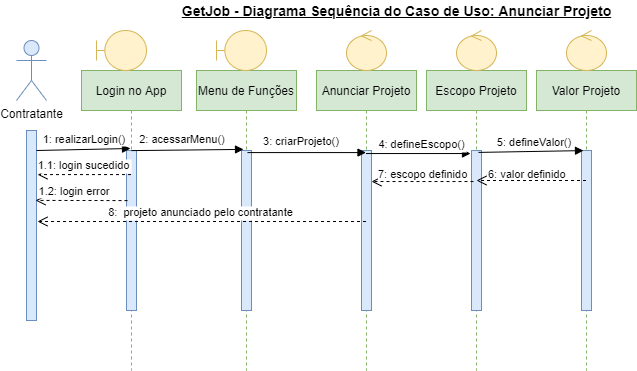

The diagram above was exported from draw.io. Its source (the exported page's mxGraphModel, read from the mxfile embedded in the PNG):
<mxGraphModel dx="868" dy="393" grid="1" gridSize="10" guides="1" tooltips="1" connect="1" arrows="1" fold="1" page="1" pageScale="1" pageWidth="850" pageHeight="1100" math="0" shadow="0">
  <root>
    <mxCell id="0" />
    <mxCell id="1" parent="0" />
    <mxCell id="3nuBFxr9cyL0pnOWT2aG-5" value="Login no App" style="shape=umlLifeline;perimeter=lifelinePerimeter;container=1;collapsible=0;recursiveResize=0;rounded=0;shadow=0;strokeWidth=1;fillColor=#d5e8d4;strokeColor=#82b366;" parent="1" vertex="1">
      <mxGeometry x="115" y="80" width="100" height="300" as="geometry" />
    </mxCell>
    <mxCell id="3nuBFxr9cyL0pnOWT2aG-6" value="" style="points=[];perimeter=orthogonalPerimeter;rounded=0;shadow=0;strokeWidth=1;fillColor=#dae8fc;strokeColor=#6c8ebf;" parent="3nuBFxr9cyL0pnOWT2aG-5" vertex="1">
      <mxGeometry x="45" y="80" width="10" height="160" as="geometry" />
    </mxCell>
    <mxCell id="StcCsoNaav3aFJAbkg7_-1" value="Contratante" style="shape=umlActor;verticalLabelPosition=bottom;verticalAlign=top;html=1;fillColor=#dae8fc;strokeColor=#6c8ebf;" parent="1" vertex="1">
      <mxGeometry x="50" y="50" width="30" height="60" as="geometry" />
    </mxCell>
    <mxCell id="3nuBFxr9cyL0pnOWT2aG-2" value="" style="points=[];perimeter=orthogonalPerimeter;rounded=0;shadow=0;strokeWidth=1;fillColor=#dae8fc;strokeColor=#6c8ebf;" parent="1" vertex="1">
      <mxGeometry x="60" y="140" width="10" height="190" as="geometry" />
    </mxCell>
    <mxCell id="StcCsoNaav3aFJAbkg7_-4" value="Menu de Funções" style="shape=umlLifeline;perimeter=lifelinePerimeter;container=1;collapsible=0;recursiveResize=0;rounded=0;shadow=0;strokeWidth=1;fillColor=#d5e8d4;strokeColor=#82b366;" parent="1" vertex="1">
      <mxGeometry x="230" y="80" width="100" height="300" as="geometry" />
    </mxCell>
    <mxCell id="StcCsoNaav3aFJAbkg7_-5" value="" style="points=[];perimeter=orthogonalPerimeter;rounded=0;shadow=0;strokeWidth=1;fillColor=#dae8fc;strokeColor=#6c8ebf;" parent="StcCsoNaav3aFJAbkg7_-4" vertex="1">
      <mxGeometry x="45" y="80" width="10" height="160" as="geometry" />
    </mxCell>
    <mxCell id="StcCsoNaav3aFJAbkg7_-14" value="" style="shape=umlBoundary;whiteSpace=wrap;html=1;fillColor=#fff2cc;strokeColor=#d6b656;" parent="1" vertex="1">
      <mxGeometry x="130" y="40" width="50" height="40" as="geometry" />
    </mxCell>
    <mxCell id="StcCsoNaav3aFJAbkg7_-16" value="" style="shape=umlBoundary;whiteSpace=wrap;html=1;fillColor=#fff2cc;strokeColor=#d6b656;" parent="1" vertex="1">
      <mxGeometry x="250" y="40" width="50" height="40" as="geometry" />
    </mxCell>
    <mxCell id="StcCsoNaav3aFJAbkg7_-17" value="Anunciar Projeto" style="shape=umlLifeline;perimeter=lifelinePerimeter;container=1;collapsible=0;recursiveResize=0;rounded=0;shadow=0;strokeWidth=1;fillColor=#d5e8d4;strokeColor=#82b366;" parent="1" vertex="1">
      <mxGeometry x="350" y="80" width="100" height="300" as="geometry" />
    </mxCell>
    <mxCell id="StcCsoNaav3aFJAbkg7_-18" value="" style="points=[];perimeter=orthogonalPerimeter;rounded=0;shadow=0;strokeWidth=1;fillColor=#dae8fc;strokeColor=#6c8ebf;" parent="StcCsoNaav3aFJAbkg7_-17" vertex="1">
      <mxGeometry x="45" y="80" width="10" height="160" as="geometry" />
    </mxCell>
    <mxCell id="StcCsoNaav3aFJAbkg7_-19" value="1.1: login sucedido" style="verticalAlign=bottom;endArrow=open;dashed=1;endSize=8;shadow=0;strokeWidth=1;entryX=1.1;entryY=0.232;entryDx=0;entryDy=0;entryPerimeter=0;" parent="1" source="3nuBFxr9cyL0pnOWT2aG-5" target="3nuBFxr9cyL0pnOWT2aG-2" edge="1">
      <mxGeometry x="0.0042" relative="1" as="geometry">
        <mxPoint x="80" y="184" as="targetPoint" />
        <mxPoint x="180" y="190" as="sourcePoint" />
        <mxPoint as="offset" />
      </mxGeometry>
    </mxCell>
    <mxCell id="StcCsoNaav3aFJAbkg7_-21" value="1.2: login error" style="verticalAlign=bottom;endArrow=open;dashed=1;endSize=8;shadow=0;strokeWidth=1;entryX=0.9;entryY=0.368;entryDx=0;entryDy=0;entryPerimeter=0;exitX=0.1;exitY=0.313;exitDx=0;exitDy=0;exitPerimeter=0;" parent="1" source="3nuBFxr9cyL0pnOWT2aG-6" target="3nuBFxr9cyL0pnOWT2aG-2" edge="1">
      <mxGeometry x="0.173" relative="1" as="geometry">
        <mxPoint x="80" y="210" as="targetPoint" />
        <mxPoint x="180" y="210" as="sourcePoint" />
        <mxPoint x="1" as="offset" />
      </mxGeometry>
    </mxCell>
    <mxCell id="StcCsoNaav3aFJAbkg7_-22" value="" style="ellipse;shape=umlControl;whiteSpace=wrap;html=1;fillColor=#fff2cc;strokeColor=#d6b656;" parent="1" vertex="1">
      <mxGeometry x="380" y="40" width="40" height="40" as="geometry" />
    </mxCell>
    <mxCell id="StcCsoNaav3aFJAbkg7_-29" value="3: criarProjeto()" style="verticalAlign=bottom;endArrow=block;shadow=0;strokeWidth=1;exitX=0.6;exitY=0.013;exitDx=0;exitDy=0;exitPerimeter=0;" parent="1" source="StcCsoNaav3aFJAbkg7_-5" target="StcCsoNaav3aFJAbkg7_-17" edge="1">
      <mxGeometry x="-0.0817" y="2" relative="1" as="geometry">
        <mxPoint x="350" y="160" as="sourcePoint" />
        <mxPoint x="440" y="170" as="targetPoint" />
        <Array as="points" />
        <mxPoint as="offset" />
      </mxGeometry>
    </mxCell>
    <mxCell id="StcCsoNaav3aFJAbkg7_-30" value="Escopo Projeto" style="shape=umlLifeline;perimeter=lifelinePerimeter;container=1;collapsible=0;recursiveResize=0;rounded=0;shadow=0;strokeWidth=1;fillColor=#d5e8d4;strokeColor=#82b366;" parent="1" vertex="1">
      <mxGeometry x="460" y="80" width="100" height="300" as="geometry" />
    </mxCell>
    <mxCell id="StcCsoNaav3aFJAbkg7_-31" value="" style="points=[];perimeter=orthogonalPerimeter;rounded=0;shadow=0;strokeWidth=1;fillColor=#dae8fc;strokeColor=#6c8ebf;" parent="StcCsoNaav3aFJAbkg7_-30" vertex="1">
      <mxGeometry x="45" y="80" width="10" height="160" as="geometry" />
    </mxCell>
    <mxCell id="StcCsoNaav3aFJAbkg7_-32" value="4: defineEscopo()" style="verticalAlign=bottom;endArrow=block;shadow=0;strokeWidth=1;entryX=-0.1;entryY=0.019;entryDx=0;entryDy=0;entryPerimeter=0;" parent="1" source="StcCsoNaav3aFJAbkg7_-17" target="StcCsoNaav3aFJAbkg7_-31" edge="1">
      <mxGeometry x="0.0739" relative="1" as="geometry">
        <mxPoint x="440" y="170" as="sourcePoint" />
        <mxPoint x="540" y="170" as="targetPoint" />
        <Array as="points" />
        <mxPoint as="offset" />
      </mxGeometry>
    </mxCell>
    <mxCell id="StcCsoNaav3aFJAbkg7_-33" value="1: realizarLogin()" style="verticalAlign=bottom;endArrow=block;shadow=0;strokeWidth=1;entryX=0.49;entryY=0.26;entryDx=0;entryDy=0;entryPerimeter=0;" parent="1" target="3nuBFxr9cyL0pnOWT2aG-5" edge="1">
      <mxGeometry x="0.0208" y="1" relative="1" as="geometry">
        <mxPoint x="70" y="160" as="sourcePoint" />
        <mxPoint x="168" y="158" as="targetPoint" />
        <Array as="points" />
        <mxPoint as="offset" />
      </mxGeometry>
    </mxCell>
    <mxCell id="StcCsoNaav3aFJAbkg7_-34" value="2: acessarMenu()" style="verticalAlign=bottom;endArrow=block;shadow=0;strokeWidth=1;exitX=0.5;exitY=0.267;exitDx=0;exitDy=0;exitPerimeter=0;entryX=0.47;entryY=0.263;entryDx=0;entryDy=0;entryPerimeter=0;" parent="1" source="3nuBFxr9cyL0pnOWT2aG-5" target="StcCsoNaav3aFJAbkg7_-4" edge="1">
      <mxGeometry x="-0.0817" y="2" relative="1" as="geometry">
        <mxPoint x="180" y="160.00000000000006" as="sourcePoint" />
        <mxPoint x="280" y="160" as="targetPoint" />
        <Array as="points" />
        <mxPoint as="offset" />
      </mxGeometry>
    </mxCell>
    <mxCell id="StcCsoNaav3aFJAbkg7_-37" value="Valor Projeto" style="shape=umlLifeline;perimeter=lifelinePerimeter;container=1;collapsible=0;recursiveResize=0;rounded=0;shadow=0;strokeWidth=1;fillColor=#d5e8d4;strokeColor=#82b366;" parent="1" vertex="1">
      <mxGeometry x="570" y="80" width="100" height="300" as="geometry" />
    </mxCell>
    <mxCell id="StcCsoNaav3aFJAbkg7_-38" value="" style="points=[];perimeter=orthogonalPerimeter;rounded=0;shadow=0;strokeWidth=1;fillColor=#dae8fc;strokeColor=#6c8ebf;" parent="StcCsoNaav3aFJAbkg7_-37" vertex="1">
      <mxGeometry x="45" y="80" width="10" height="160" as="geometry" />
    </mxCell>
    <mxCell id="StcCsoNaav3aFJAbkg7_-40" value="" style="ellipse;shape=umlControl;whiteSpace=wrap;html=1;fillColor=#fff2cc;strokeColor=#d6b656;" parent="1" vertex="1">
      <mxGeometry x="490" y="40" width="40" height="40" as="geometry" />
    </mxCell>
    <mxCell id="StcCsoNaav3aFJAbkg7_-41" value="" style="ellipse;shape=umlControl;whiteSpace=wrap;html=1;fillColor=#fff2cc;strokeColor=#d6b656;" parent="1" vertex="1">
      <mxGeometry x="600" y="40" width="40" height="40" as="geometry" />
    </mxCell>
    <mxCell id="ah4Sm-_ixnWqAlexul0i-8" value="" style="html=1;verticalAlign=bottom;endArrow=open;dashed=1;endSize=8;exitX=0.2;exitY=0.194;exitDx=0;exitDy=0;exitPerimeter=0;" parent="1" source="StcCsoNaav3aFJAbkg7_-31" target="StcCsoNaav3aFJAbkg7_-18" edge="1">
      <mxGeometry x="0.4286" y="-10" relative="1" as="geometry">
        <mxPoint x="626" y="209.03999999999996" as="sourcePoint" />
        <mxPoint x="418" y="211" as="targetPoint" />
        <Array as="points" />
        <mxPoint as="offset" />
      </mxGeometry>
    </mxCell>
    <mxCell id="DQNJdiijhMpuoOq9xuU_-1" value="&lt;b&gt;&lt;u&gt;&lt;font style=&quot;font-size: 14px&quot;&gt;GetJob - Diagrama Sequência do Caso de Uso: Anunciar Projeto&lt;/font&gt;&lt;/u&gt;&lt;/b&gt;" style="text;html=1;align=center;verticalAlign=middle;resizable=0;points=[];autosize=1;" vertex="1" parent="1">
      <mxGeometry x="210" y="10" width="440" height="20" as="geometry" />
    </mxCell>
    <mxCell id="DQNJdiijhMpuoOq9xuU_-3" value="8:  projeto anunciado pelo contratante" style="verticalAlign=bottom;endArrow=open;dashed=1;endSize=8;shadow=0;strokeWidth=1;entryX=1.1;entryY=0.479;entryDx=0;entryDy=0;entryPerimeter=0;" edge="1" parent="1" source="StcCsoNaav3aFJAbkg7_-17" target="3nuBFxr9cyL0pnOWT2aG-2">
      <mxGeometry x="0.0042" relative="1" as="geometry">
        <mxPoint x="280" y="194" as="targetPoint" />
        <mxPoint x="174.5" y="194.08000000000004" as="sourcePoint" />
        <mxPoint as="offset" />
      </mxGeometry>
    </mxCell>
    <mxCell id="DQNJdiijhMpuoOq9xuU_-5" value="5: defineValor()" style="verticalAlign=bottom;endArrow=block;shadow=0;strokeWidth=1;entryX=0.47;entryY=0.267;entryDx=0;entryDy=0;entryPerimeter=0;exitX=0.52;exitY=0.273;exitDx=0;exitDy=0;exitPerimeter=0;" edge="1" parent="1" source="StcCsoNaav3aFJAbkg7_-30" target="StcCsoNaav3aFJAbkg7_-37">
      <mxGeometry x="0.0739" relative="1" as="geometry">
        <mxPoint x="409.5" y="173.03999999999996" as="sourcePoint" />
        <mxPoint x="514" y="173.03999999999996" as="targetPoint" />
        <Array as="points" />
        <mxPoint as="offset" />
      </mxGeometry>
    </mxCell>
    <mxCell id="DQNJdiijhMpuoOq9xuU_-6" value="" style="html=1;verticalAlign=bottom;endArrow=open;dashed=1;endSize=8;" edge="1" parent="1" source="StcCsoNaav3aFJAbkg7_-37">
      <mxGeometry x="0.4286" y="-10" relative="1" as="geometry">
        <mxPoint x="520" y="182.96000000000004" as="sourcePoint" />
        <mxPoint x="510" y="190" as="targetPoint" />
        <Array as="points" />
        <mxPoint as="offset" />
      </mxGeometry>
    </mxCell>
    <mxCell id="DQNJdiijhMpuoOq9xuU_-8" value="&lt;span style=&quot;color: rgb(0 , 0 , 0) ; font-family: &amp;#34;helvetica&amp;#34; ; font-size: 11px ; font-style: normal ; font-weight: 400 ; letter-spacing: normal ; text-align: center ; text-indent: 0px ; text-transform: none ; word-spacing: 0px ; background-color: rgb(255 , 255 , 255) ; display: inline ; float: none&quot;&gt;6: valor definido&lt;/span&gt;" style="text;whiteSpace=wrap;html=1;" vertex="1" parent="1">
      <mxGeometry x="520" y="170" width="110" height="30" as="geometry" />
    </mxCell>
    <mxCell id="DQNJdiijhMpuoOq9xuU_-9" value="&lt;span style=&quot;color: rgb(0 , 0 , 0) ; font-family: &amp;#34;helvetica&amp;#34; ; font-size: 11px ; font-style: normal ; font-weight: 400 ; letter-spacing: normal ; text-align: center ; text-indent: 0px ; text-transform: none ; word-spacing: 0px ; background-color: rgb(255 , 255 , 255) ; display: inline ; float: none&quot;&gt;7: escopo definido&lt;/span&gt;" style="text;whiteSpace=wrap;html=1;" vertex="1" parent="1">
      <mxGeometry x="410" y="170" width="110" height="30" as="geometry" />
    </mxCell>
  </root>
</mxGraphModel>